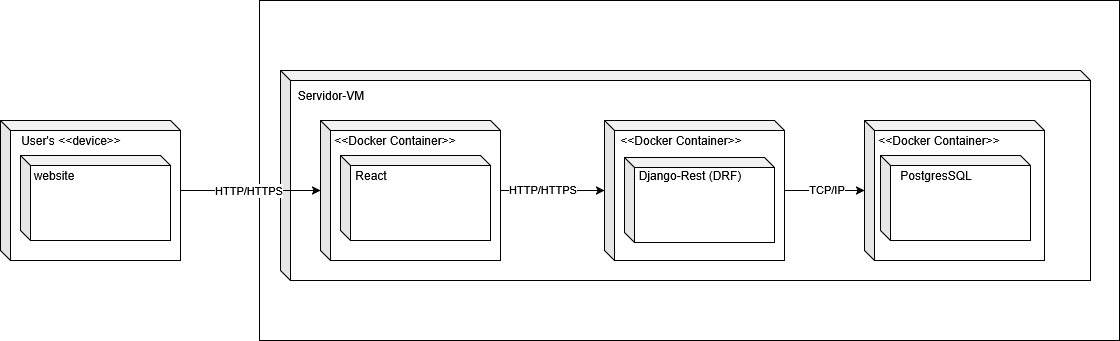

The diagram above was exported from draw.io. Its source (the exported page's mxGraphModel, read from the mxfile embedded in the PNG):
<mxGraphModel dx="2253" dy="751" grid="1" gridSize="10" guides="1" tooltips="1" connect="1" arrows="1" fold="1" page="1" pageScale="1" pageWidth="827" pageHeight="1169" math="0" shadow="0">
  <root>
    <mxCell id="0" />
    <mxCell id="1" parent="0" />
    <mxCell id="6TKyuKONyzZdcBMTtmXI-8" value="" style="rounded=0;whiteSpace=wrap;html=1;" vertex="1" parent="1">
      <mxGeometry x="-111" y="130" width="860" height="340" as="geometry" />
    </mxCell>
    <mxCell id="orYA5-FXOMb6WfgMOfKZ-13" value="´oóp" style="shape=cube;whiteSpace=wrap;html=1;boundedLbl=1;backgroundOutline=1;darkOpacity=0.05;darkOpacity2=0.1;size=10;rotation=0;" vertex="1" parent="1">
      <mxGeometry x="-90" y="200" width="810" height="210" as="geometry" />
    </mxCell>
    <mxCell id="42PKP4fPn08dpBZHiV4s-10" value="" style="edgeStyle=orthogonalEdgeStyle;rounded=0;orthogonalLoop=1;jettySize=auto;html=1;" edge="1" parent="1" source="6TKyuKONyzZdcBMTtmXI-2" target="42PKP4fPn08dpBZHiV4s-9">
      <mxGeometry relative="1" as="geometry" />
    </mxCell>
    <mxCell id="orYA5-FXOMb6WfgMOfKZ-4" value="HTTP/HTTPS" style="edgeLabel;html=1;align=center;verticalAlign=middle;resizable=0;points=[];" connectable="0" vertex="1" parent="42PKP4fPn08dpBZHiV4s-10">
      <mxGeometry x="-0.2041" y="2" relative="1" as="geometry">
        <mxPoint as="offset" />
      </mxGeometry>
    </mxCell>
    <mxCell id="6TKyuKONyzZdcBMTtmXI-2" value="" style="shape=cube;whiteSpace=wrap;html=1;boundedLbl=1;backgroundOutline=1;darkOpacity=0.05;darkOpacity2=0.1;size=10;rotation=0;" vertex="1" parent="1">
      <mxGeometry x="-50" y="250" width="180" height="140" as="geometry" />
    </mxCell>
    <mxCell id="6TKyuKONyzZdcBMTtmXI-9" style="edgeStyle=orthogonalEdgeStyle;rounded=0;orthogonalLoop=1;jettySize=auto;html=1;" edge="1" parent="1" source="6TKyuKONyzZdcBMTtmXI-4" target="6TKyuKONyzZdcBMTtmXI-2">
      <mxGeometry relative="1" as="geometry" />
    </mxCell>
    <mxCell id="42PKP4fPn08dpBZHiV4s-3" value="HTTP/HTTPS" style="edgeLabel;html=1;align=center;verticalAlign=middle;resizable=0;points=[];" connectable="0" vertex="1" parent="6TKyuKONyzZdcBMTtmXI-9">
      <mxGeometry x="-0.0408" y="1" relative="1" as="geometry">
        <mxPoint as="offset" />
      </mxGeometry>
    </mxCell>
    <mxCell id="6TKyuKONyzZdcBMTtmXI-4" value="´oóp" style="shape=cube;whiteSpace=wrap;html=1;boundedLbl=1;backgroundOutline=1;darkOpacity=0.05;darkOpacity2=0.1;size=10;rotation=0;" vertex="1" parent="1">
      <mxGeometry x="-370" y="250" width="180" height="140" as="geometry" />
    </mxCell>
    <mxCell id="6TKyuKONyzZdcBMTtmXI-12" value="" style="shape=cube;whiteSpace=wrap;html=1;boundedLbl=1;backgroundOutline=1;darkOpacity=0.05;darkOpacity2=0.1;size=10;rotation=0;fontStyle=1" vertex="1" parent="1">
      <mxGeometry x="-350" y="285" width="150" height="85" as="geometry" />
    </mxCell>
    <mxCell id="42PKP4fPn08dpBZHiV4s-1" value="User's &amp;lt;&amp;lt;device&amp;gt;&amp;gt;" style="text;html=1;align=center;verticalAlign=middle;resizable=0;points=[];autosize=1;strokeColor=none;fillColor=none;" vertex="1" parent="1">
      <mxGeometry x="-360" y="255" width="120" height="30" as="geometry" />
    </mxCell>
    <mxCell id="42PKP4fPn08dpBZHiV4s-2" value="website" style="text;html=1;align=center;verticalAlign=middle;resizable=0;points=[];autosize=1;strokeColor=none;fillColor=none;" vertex="1" parent="1">
      <mxGeometry x="-347" y="290" width="60" height="30" as="geometry" />
    </mxCell>
    <mxCell id="42PKP4fPn08dpBZHiV4s-4" value="" style="shape=cube;whiteSpace=wrap;html=1;boundedLbl=1;backgroundOutline=1;darkOpacity=0.05;darkOpacity2=0.1;size=10;rotation=0;fontStyle=1" vertex="1" parent="1">
      <mxGeometry x="-30" y="285" width="150" height="85" as="geometry" />
    </mxCell>
    <mxCell id="42PKP4fPn08dpBZHiV4s-6" value="&amp;lt;&amp;lt;Docker Container&amp;gt;&amp;gt;" style="text;html=1;align=center;verticalAlign=middle;resizable=0;points=[];autosize=1;strokeColor=none;fillColor=none;" vertex="1" parent="1">
      <mxGeometry x="-46" y="255" width="140" height="30" as="geometry" />
    </mxCell>
    <mxCell id="42PKP4fPn08dpBZHiV4s-8" value="React" style="text;html=1;align=center;verticalAlign=middle;resizable=0;points=[];autosize=1;strokeColor=none;fillColor=none;" vertex="1" parent="1">
      <mxGeometry x="-25" y="290" width="50" height="30" as="geometry" />
    </mxCell>
    <mxCell id="orYA5-FXOMb6WfgMOfKZ-8" value="" style="edgeStyle=orthogonalEdgeStyle;rounded=0;orthogonalLoop=1;jettySize=auto;html=1;" edge="1" parent="1" source="42PKP4fPn08dpBZHiV4s-9" target="orYA5-FXOMb6WfgMOfKZ-7">
      <mxGeometry relative="1" as="geometry" />
    </mxCell>
    <mxCell id="orYA5-FXOMb6WfgMOfKZ-12" value="TCP/IP&lt;div&gt;&lt;br&gt;&lt;/div&gt;" style="edgeLabel;html=1;align=center;verticalAlign=middle;resizable=0;points=[];" connectable="0" vertex="1" parent="orYA5-FXOMb6WfgMOfKZ-8">
      <mxGeometry x="0.0417" y="-5" relative="1" as="geometry">
        <mxPoint x="-1" as="offset" />
      </mxGeometry>
    </mxCell>
    <mxCell id="42PKP4fPn08dpBZHiV4s-9" value="" style="shape=cube;whiteSpace=wrap;html=1;boundedLbl=1;backgroundOutline=1;darkOpacity=0.05;darkOpacity2=0.1;size=10;rotation=0;" vertex="1" parent="1">
      <mxGeometry x="234" y="250" width="180" height="140" as="geometry" />
    </mxCell>
    <mxCell id="orYA5-FXOMb6WfgMOfKZ-1" value="&amp;lt;&amp;lt;Docker Container&amp;gt;&amp;gt;" style="text;html=1;align=center;verticalAlign=middle;resizable=0;points=[];autosize=1;strokeColor=none;fillColor=none;" vertex="1" parent="1">
      <mxGeometry x="240" y="255" width="140" height="30" as="geometry" />
    </mxCell>
    <mxCell id="orYA5-FXOMb6WfgMOfKZ-2" value="" style="shape=cube;whiteSpace=wrap;html=1;boundedLbl=1;backgroundOutline=1;darkOpacity=0.05;darkOpacity2=0.1;size=10;rotation=0;fontStyle=1" vertex="1" parent="1">
      <mxGeometry x="254" y="287" width="150" height="85" as="geometry" />
    </mxCell>
    <mxCell id="orYA5-FXOMb6WfgMOfKZ-3" value="Django-Rest (DRF)" style="text;html=1;align=center;verticalAlign=middle;resizable=0;points=[];autosize=1;strokeColor=none;fillColor=none;" vertex="1" parent="1">
      <mxGeometry x="254" y="290" width="130" height="30" as="geometry" />
    </mxCell>
    <mxCell id="orYA5-FXOMb6WfgMOfKZ-7" value="" style="shape=cube;whiteSpace=wrap;html=1;boundedLbl=1;backgroundOutline=1;darkOpacity=0.05;darkOpacity2=0.1;size=10;rotation=0;" vertex="1" parent="1">
      <mxGeometry x="494" y="250" width="180" height="140" as="geometry" />
    </mxCell>
    <mxCell id="orYA5-FXOMb6WfgMOfKZ-9" value="" style="shape=cube;whiteSpace=wrap;html=1;boundedLbl=1;backgroundOutline=1;darkOpacity=0.05;darkOpacity2=0.1;size=10;rotation=0;fontStyle=1" vertex="1" parent="1">
      <mxGeometry x="510" y="285" width="150" height="85" as="geometry" />
    </mxCell>
    <mxCell id="orYA5-FXOMb6WfgMOfKZ-10" value="&amp;lt;&amp;lt;Docker Container&amp;gt;&amp;gt;" style="text;html=1;align=center;verticalAlign=middle;resizable=0;points=[];autosize=1;strokeColor=none;fillColor=none;" vertex="1" parent="1">
      <mxGeometry x="498" y="255" width="140" height="30" as="geometry" />
    </mxCell>
    <mxCell id="orYA5-FXOMb6WfgMOfKZ-11" value="PostgresSQL" style="text;html=1;align=center;verticalAlign=middle;resizable=0;points=[];autosize=1;strokeColor=none;fillColor=none;" vertex="1" parent="1">
      <mxGeometry x="520" y="290" width="90" height="30" as="geometry" />
    </mxCell>
    <mxCell id="orYA5-FXOMb6WfgMOfKZ-14" value="Servidor-VM" style="text;html=1;align=center;verticalAlign=middle;resizable=0;points=[];autosize=1;strokeColor=none;fillColor=none;" vertex="1" parent="1">
      <mxGeometry x="-85" y="210" width="90" height="30" as="geometry" />
    </mxCell>
  </root>
</mxGraphModel>